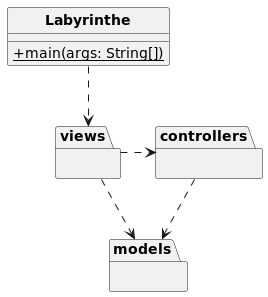

The diagram above was rendered by PlantUML. Its source (embedded in the PNG):
@startuml Labyrinthe

skinparam style strictuml
skinparam classAttributeIconSize 0
skinparam classFontStyle Bold
hide enum methods

class Labyrinthe
{
    + {static} main(args: String[])
}

package views
{

}

package controllers
{

}

package models
{

}

Labyrinthe ..> views
controllers ..> models
views ..> models
views .> controllers

@enduml